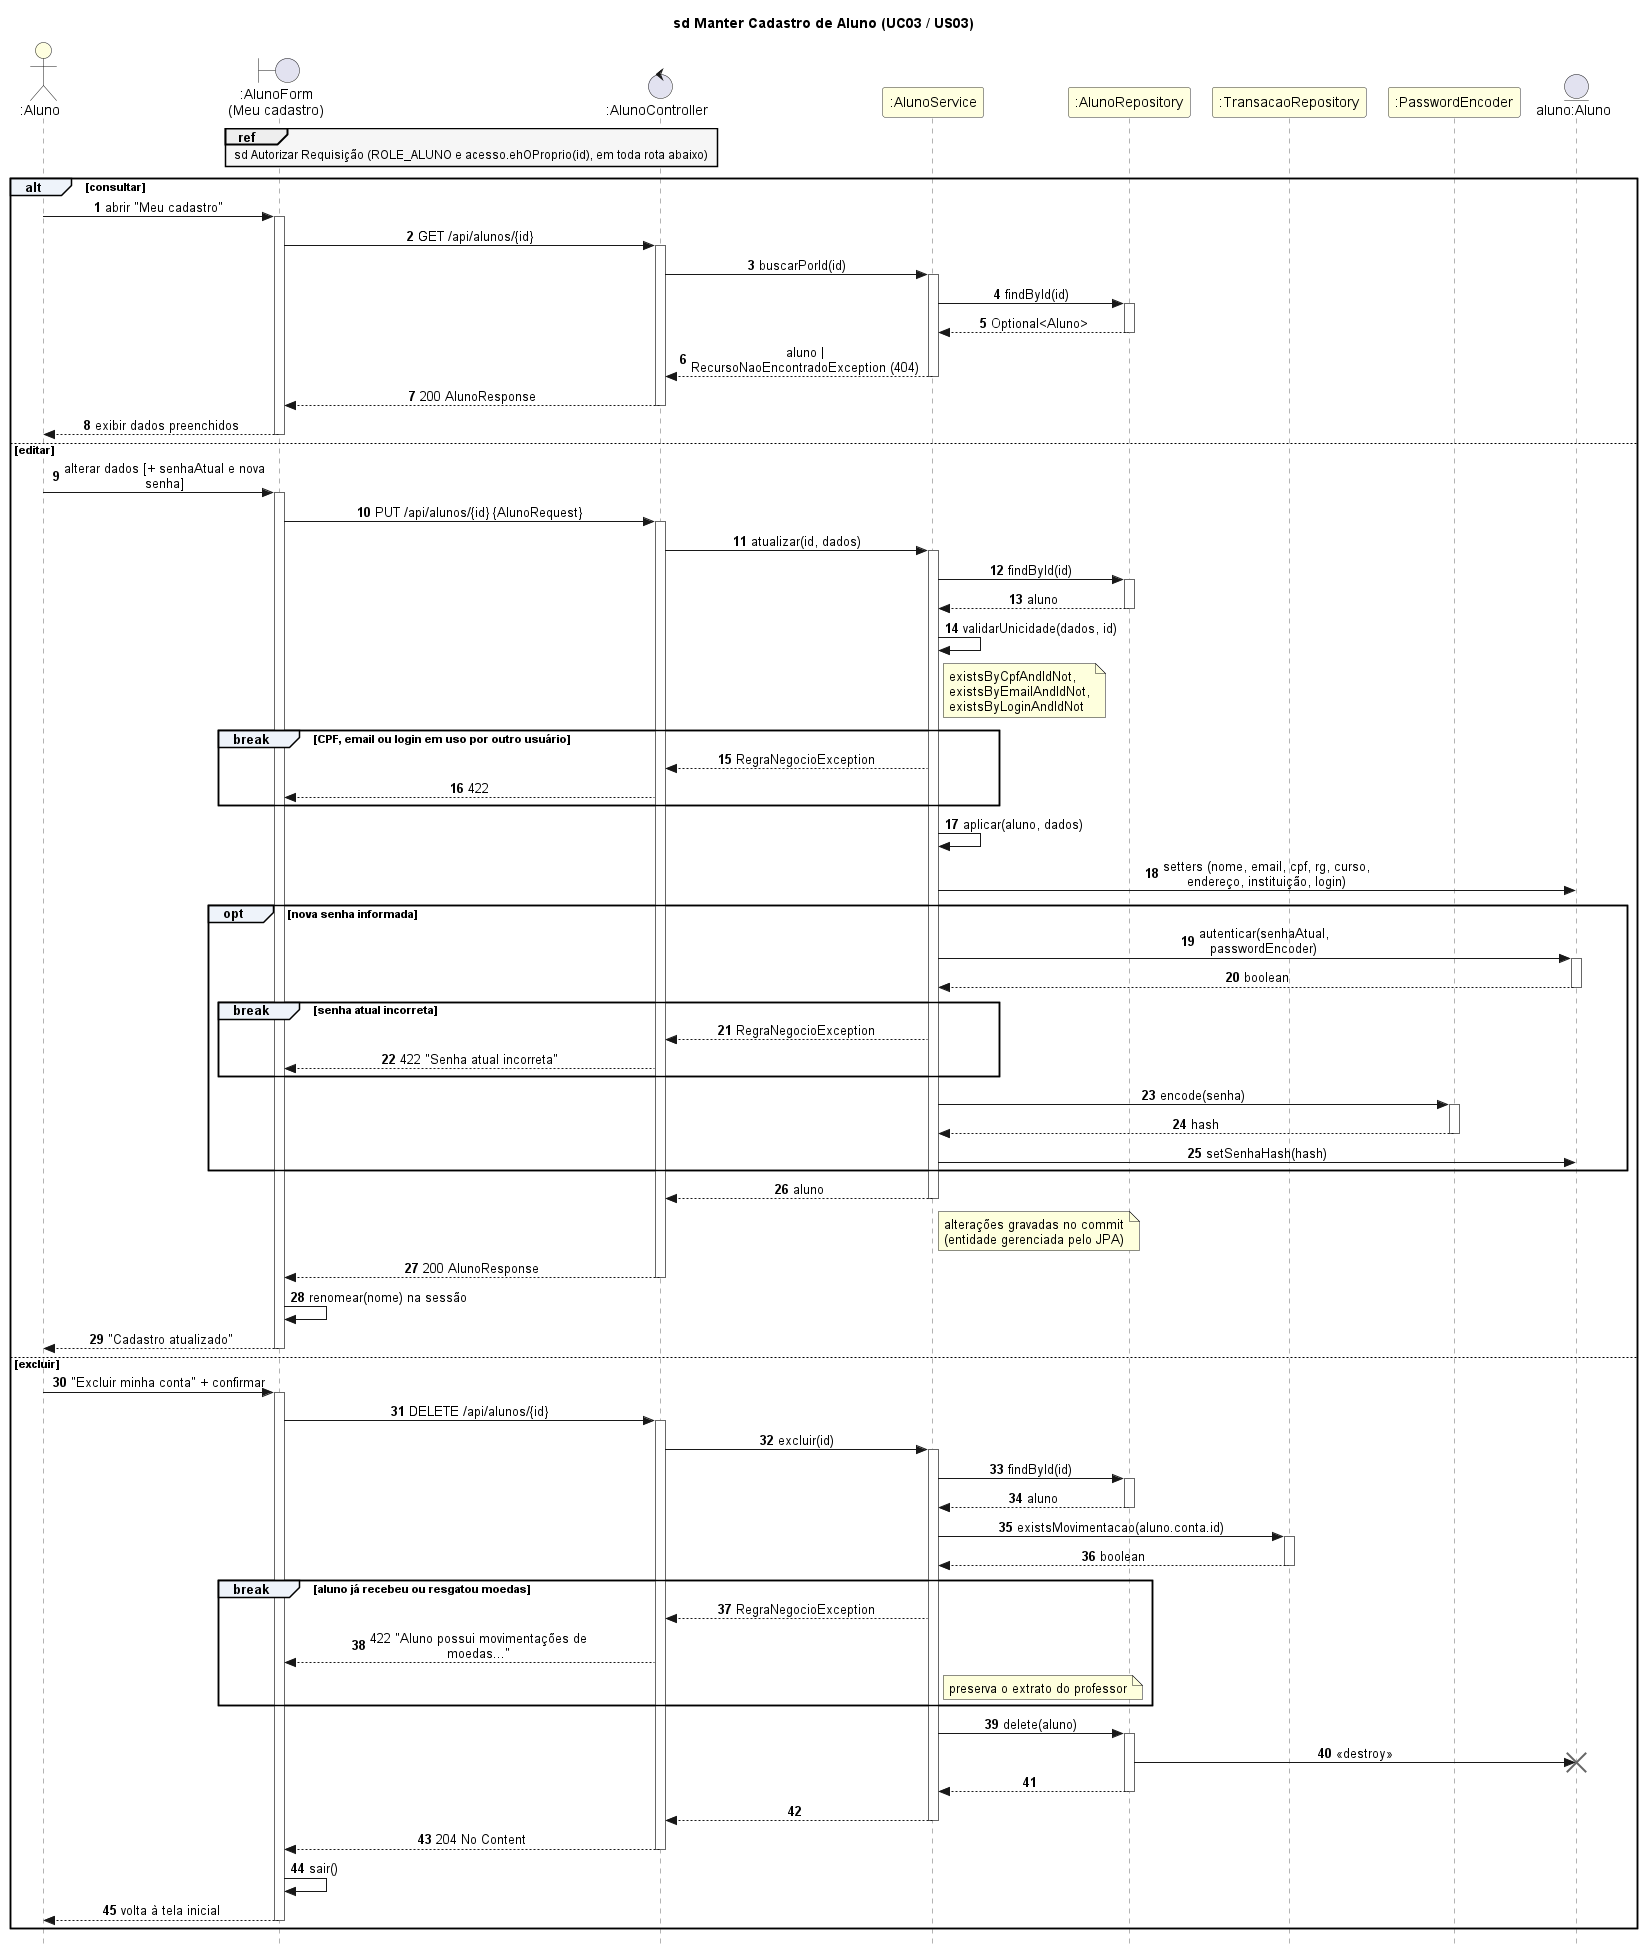

The diagram above was rendered by PlantUML. Its source (embedded in the PNG):
@startuml sd03-manter-cadastro-aluno
!include _estilo.iuml
title sd Manter Cadastro de Aluno (UC03 / US03)

actor ":Aluno" as U
boundary ":AlunoForm\n(Meu cadastro)" as V
control ":AlunoController" as C
participant ":AlunoService" as S
participant ":AlunoRepository" as AR
participant ":TransacaoRepository" as TR
participant ":PasswordEncoder" as B
entity "aluno:Aluno" as A

ref over V, C : sd Autorizar Requisição (ROLE_ALUNO e acesso.ehOProprio(id), em toda rota abaixo)

alt consultar
  U -> V : abrir "Meu cadastro"
  activate V
  V -> C : GET /api/alunos/{id}
  activate C
  C -> S : buscarPorId(id)
  activate S
  S -> AR : findById(id)
  activate AR
  AR --> S : Optional<Aluno>
  deactivate AR
  S --> C : aluno | RecursoNaoEncontradoException (404)
  deactivate S
  C --> V : 200 AlunoResponse
  deactivate C
  V --> U : exibir dados preenchidos
  deactivate V

else editar
  U -> V : alterar dados [+ senhaAtual e nova senha]
  activate V
  V -> C : PUT /api/alunos/{id} {AlunoRequest}
  activate C
  C -> S : atualizar(id, dados)
  activate S
  S -> AR : findById(id)
  activate AR
  AR --> S : aluno
  deactivate AR
  S -> S : validarUnicidade(dados, id)
  note right of S : existsByCpfAndIdNot,\nexistsByEmailAndIdNot,\nexistsByLoginAndIdNot
  break CPF, email ou login em uso por outro usuário
    S --> C : RegraNegocioException
    C --> V : 422
  end
  S -> S : aplicar(aluno, dados)
  S -> A : setters (nome, email, cpf, rg, curso, endereço, instituição, login)
  opt nova senha informada
    S -> A : autenticar(senhaAtual, passwordEncoder)
    activate A
    A --> S : boolean
    deactivate A
    break senha atual incorreta
      S --> C : RegraNegocioException
      C --> V : 422 "Senha atual incorreta"
    end
    S -> B : encode(senha)
    activate B
    B --> S : hash
    deactivate B
    S -> A : setSenhaHash(hash)
  end
  S --> C : aluno
  deactivate S
  note right of S : alterações gravadas no commit\n(entidade gerenciada pelo JPA)
  C --> V : 200 AlunoResponse
  deactivate C
  V -> V : renomear(nome) na sessão
  V --> U : "Cadastro atualizado"
  deactivate V

else excluir
  U -> V : "Excluir minha conta" + confirmar
  activate V
  V -> C : DELETE /api/alunos/{id}
  activate C
  C -> S : excluir(id)
  activate S
  S -> AR : findById(id)
  activate AR
  AR --> S : aluno
  deactivate AR
  S -> TR : existsMovimentacao(aluno.conta.id)
  activate TR
  TR --> S : boolean
  deactivate TR
  break aluno já recebeu ou resgatou moedas
    S --> C : RegraNegocioException
    C --> V : 422 "Aluno possui movimentações de moedas..."
    note right of S : preserva o extrato do professor
  end
  S -> AR : delete(aluno)
  activate AR
  AR -> A : <<destroy>>
  destroy A
  AR --> S
  deactivate AR
  S --> C
  deactivate S
  C --> V : 204 No Content
  deactivate C
  V -> V : sair()
  V --> U : volta à tela inicial
  deactivate V
end
@enduml